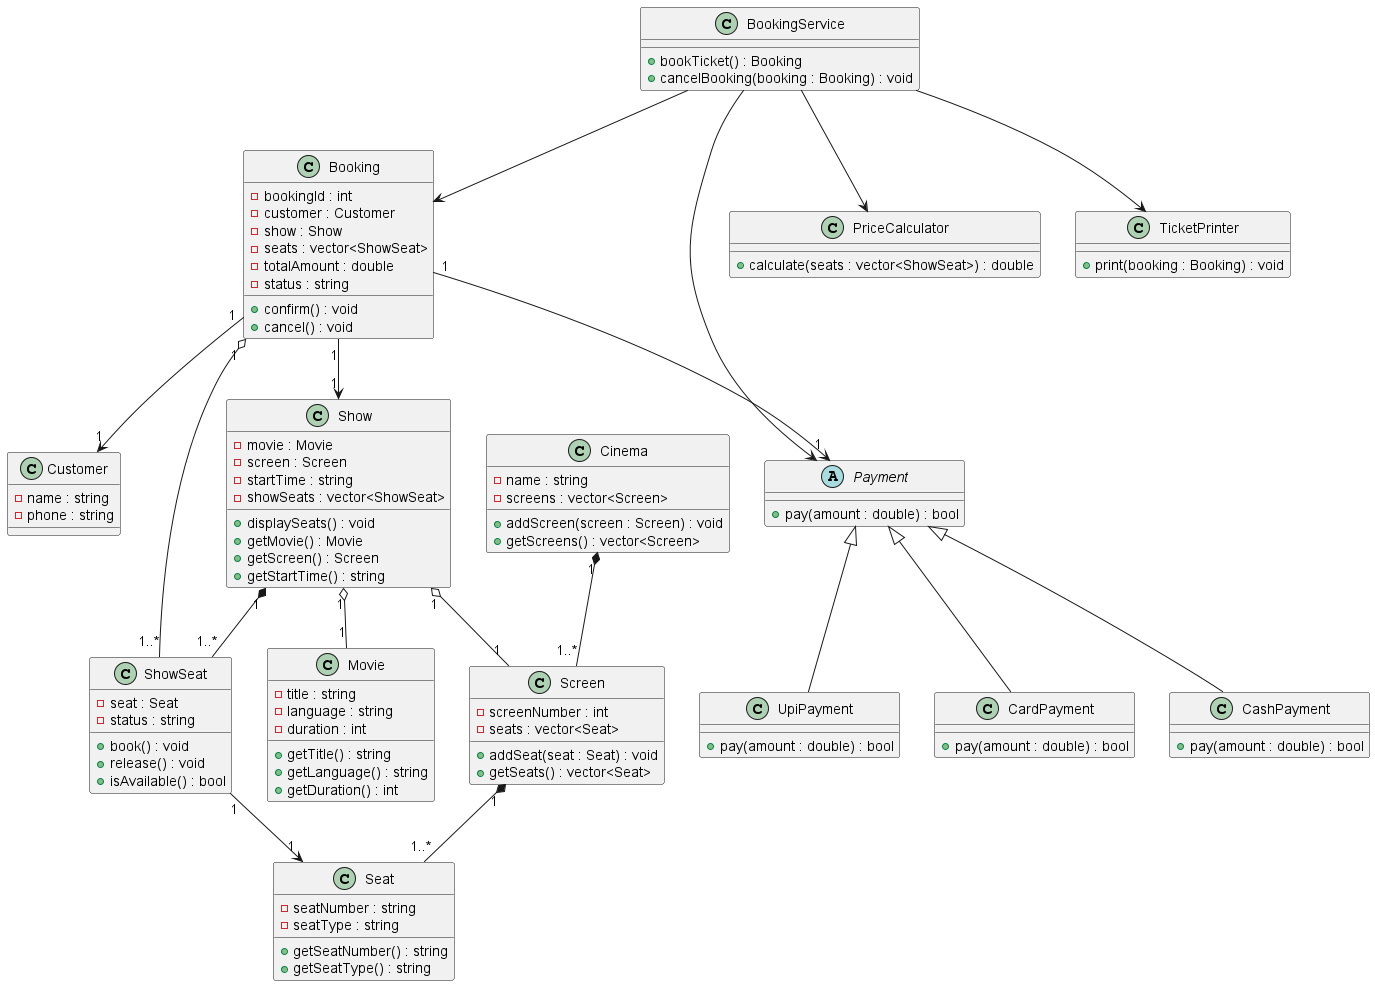

The diagram above was rendered by PlantUML. Its source (embedded in the PNG):
@startuml

class Movie {
    - title : string
    - language : string
    - duration : int
    + getTitle() : string
    + getLanguage() : string
    + getDuration() : int
}

class Seat {
    - seatNumber : string
    - seatType : string
    + getSeatNumber() : string
    + getSeatType() : string
}

class Screen {
    - screenNumber : int
    - seats : vector<Seat>
    + addSeat(seat : Seat) : void
    + getSeats() : vector<Seat>
}

class Cinema {
    - name : string
    - screens : vector<Screen>
    + addScreen(screen : Screen) : void
    + getScreens() : vector<Screen>
}

class Show {
    - movie : Movie
    - screen : Screen
    - startTime : string
    - showSeats : vector<ShowSeat>
    + displaySeats() : void
    + getMovie() : Movie
    + getScreen() : Screen
    + getStartTime() : string
}

class ShowSeat {
    - seat : Seat
    - status : string
    + book() : void
    + release() : void
    + isAvailable() : bool
}

class Customer {
    - name : string
    - phone : string
}

class Booking {
    - bookingId : int
    - customer : Customer
    - show : Show
    - seats : vector<ShowSeat>
    - totalAmount : double
    - status : string
    + confirm() : void
    + cancel() : void
}

abstract class Payment {
    + pay(amount : double) : bool
}

class UpiPayment {
    + pay(amount : double) : bool
}

class CardPayment {
    + pay(amount : double) : bool
}

class CashPayment {
    + pay(amount : double) : bool
}

class PriceCalculator {
    + calculate(seats : vector<ShowSeat>) : double
}

class TicketPrinter {
    + print(booking : Booking) : void
}

class BookingService {
    + bookTicket() : Booking
    + cancelBooking(booking : Booking) : void
}

Cinema "1" *-- "1..*" Screen
Screen "1" *-- "1..*" Seat

Show "1" o-- "1" Movie
Show "1" o-- "1" Screen
Show "1" *-- "1..*" ShowSeat

ShowSeat "1" --> "1" Seat

Booking "1" --> "1" Customer
Booking "1" o-- "1..*" ShowSeat
Booking "1" --> "1" Show
Booking "1" --> "1" Payment

Payment <|-- UpiPayment
Payment <|-- CardPayment
Payment <|-- CashPayment

BookingService --> Booking
BookingService --> PriceCalculator
BookingService --> Payment
BookingService --> TicketPrinter

@enduml